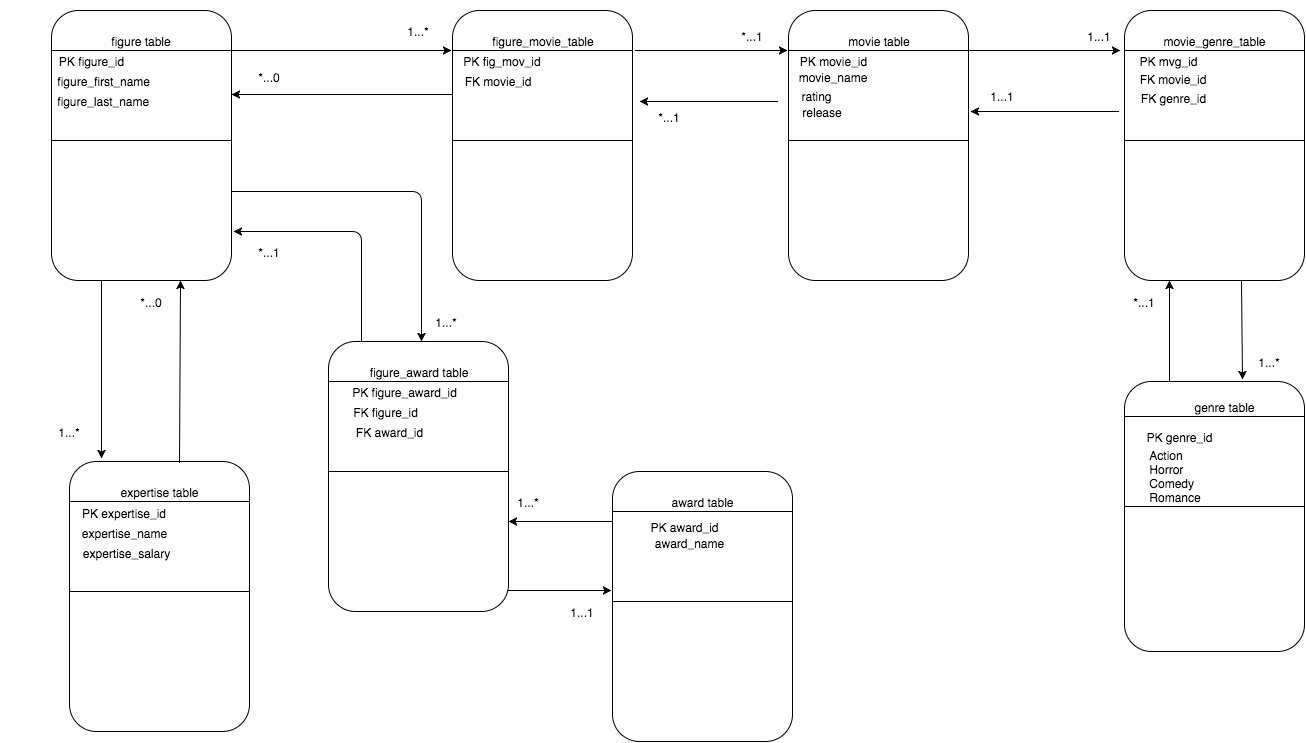

The diagram above was exported from draw.io. Its source (the exported page's mxGraphModel, read from the mxfile embedded in the PNG):
<mxGraphModel dx="2497" dy="943" grid="1" gridSize="10" guides="1" tooltips="1" connect="1" arrows="1" fold="1" page="1" pageScale="1" pageWidth="850" pageHeight="1100" background="#ffffff" math="0" shadow="0">
  <root>
    <mxCell id="0" />
    <mxCell id="1" parent="0" />
    <mxCell id="4" value="" style="group" vertex="1" connectable="0" parent="1">
      <mxGeometry x="160" y="90" width="293" height="590" as="geometry" />
    </mxCell>
    <mxCell id="2" value="" style="rounded=1;whiteSpace=wrap;html=1;" vertex="1" parent="4">
      <mxGeometry x="-130" y="9" width="180" height="270" as="geometry" />
    </mxCell>
    <mxCell id="3" value="figure table" style="text;html=1;strokeColor=none;fillColor=none;align=center;verticalAlign=middle;whiteSpace=wrap;" vertex="1" parent="4">
      <mxGeometry x="-110" y="29" width="140" height="20" as="geometry" />
    </mxCell>
    <mxCell id="5" value="" style="whiteSpace=wrap;html=1;" vertex="1" parent="4">
      <mxGeometry x="-130" y="49" width="180" height="90" as="geometry" />
    </mxCell>
    <mxCell id="53" value="" style="rounded=1;whiteSpace=wrap;html=1;" vertex="1" parent="4">
      <mxGeometry x="147" y="340" width="180" height="270" as="geometry" />
    </mxCell>
    <mxCell id="54" value="figure_award table" style="text;html=1;strokeColor=none;fillColor=none;align=center;verticalAlign=middle;whiteSpace=wrap;" vertex="1" parent="4">
      <mxGeometry x="167" y="360" width="140" height="20" as="geometry" />
    </mxCell>
    <mxCell id="55" value="" style="whiteSpace=wrap;html=1;" vertex="1" parent="4">
      <mxGeometry x="147" y="380" width="180" height="90" as="geometry" />
    </mxCell>
    <mxCell id="56" style="edgeStyle=orthogonalEdgeStyle;rounded=0;html=1;exitX=0.5;exitY=1;entryX=0.5;entryY=1;jettySize=auto;orthogonalLoop=1;" edge="1" parent="4">
      <mxGeometry relative="1" as="geometry">
        <mxPoint x="191" y="400" as="sourcePoint" />
        <mxPoint x="191" y="400" as="targetPoint" />
      </mxGeometry>
    </mxCell>
    <mxCell id="57" value="PK figure_award_id" style="text;html=1;strokeColor=none;fillColor=none;align=center;verticalAlign=middle;whiteSpace=wrap;" vertex="1" parent="4">
      <mxGeometry x="153" y="380" width="140" height="20" as="geometry" />
    </mxCell>
    <mxCell id="72" value="" style="endArrow=classic;html=1;" edge="1" parent="4">
      <mxGeometry width="50" height="50" relative="1" as="geometry">
        <mxPoint x="50" y="49" as="sourcePoint" />
        <mxPoint x="270" y="49" as="targetPoint" />
      </mxGeometry>
    </mxCell>
    <mxCell id="74" value="*...0" style="text;html=1;strokeColor=none;fillColor=none;align=center;verticalAlign=middle;whiteSpace=wrap;" vertex="1" parent="4">
      <mxGeometry x="68" y="65" width="40" height="20" as="geometry" />
    </mxCell>
    <mxCell id="75" value="" style="endArrow=classic;html=1;exitX=0.015;exitY=0.671;exitPerimeter=0;" edge="1" parent="4">
      <mxGeometry width="50" height="50" relative="1" as="geometry">
        <mxPoint x="274" y="93" as="sourcePoint" />
        <mxPoint x="50" y="93" as="targetPoint" />
      </mxGeometry>
    </mxCell>
    <mxCell id="58" value="&lt;div style=&quot;text-align: left&quot;&gt;FK figure_id&lt;/div&gt;" style="text;html=1;strokeColor=none;fillColor=none;align=center;verticalAlign=middle;whiteSpace=wrap;" vertex="1" parent="4">
      <mxGeometry x="114" y="400" width="180" height="20" as="geometry" />
    </mxCell>
    <mxCell id="59" value="FK award_id" style="text;html=1;strokeColor=none;fillColor=none;align=center;verticalAlign=middle;whiteSpace=wrap;" vertex="1" parent="4">
      <mxGeometry x="137" y="420" width="140" height="20" as="geometry" />
    </mxCell>
    <mxCell id="68" value="1...*" style="text;html=1;strokeColor=none;fillColor=none;align=center;verticalAlign=middle;whiteSpace=wrap;" vertex="1" parent="4">
      <mxGeometry x="217" y="19" width="40" height="20" as="geometry" />
    </mxCell>
    <mxCell id="93" value="" style="edgeStyle=segmentEdgeStyle;endArrow=classic;html=1;" edge="1" parent="4">
      <mxGeometry width="50" height="50" relative="1" as="geometry">
        <mxPoint x="180" y="340" as="sourcePoint" />
        <mxPoint x="52" y="230" as="targetPoint" />
        <Array as="points">
          <mxPoint x="180" y="230" />
        </Array>
      </mxGeometry>
    </mxCell>
    <mxCell id="94" value="" style="edgeStyle=segmentEdgeStyle;endArrow=classic;html=1;" edge="1" parent="4">
      <mxGeometry x="68" y="210" width="50" height="50" as="geometry">
        <mxPoint x="50" y="190" as="sourcePoint" />
        <mxPoint x="240" y="340" as="targetPoint" />
        <Array as="points">
          <mxPoint x="240" y="190" />
        </Array>
      </mxGeometry>
    </mxCell>
    <mxCell id="95" value="1...*" style="text;html=1;strokeColor=none;fillColor=none;align=center;verticalAlign=middle;whiteSpace=wrap;" vertex="1" parent="4">
      <mxGeometry x="245" y="310" width="40" height="20" as="geometry" />
    </mxCell>
    <mxCell id="97" value="*...1" style="text;html=1;strokeColor=none;fillColor=none;align=center;verticalAlign=middle;whiteSpace=wrap;" vertex="1" parent="4">
      <mxGeometry x="68" y="240" width="40" height="20" as="geometry" />
    </mxCell>
    <mxCell id="8" value="&lt;div style=&quot;text-align: center&quot;&gt;&amp;nbsp;figure_first_name&lt;/div&gt;" style="text;html=1;strokeColor=none;fillColor=none;align=center;verticalAlign=middle;whiteSpace=wrap;" vertex="1" parent="1">
      <mxGeometry x="-10" y="159" width="180" height="20" as="geometry" />
    </mxCell>
    <mxCell id="15" value="&lt;div style=&quot;text-align: center&quot;&gt;&amp;nbsp;figure_last_name&lt;/div&gt;" style="text;html=1;strokeColor=none;fillColor=none;align=center;verticalAlign=middle;whiteSpace=wrap;" vertex="1" parent="1">
      <mxGeometry x="-10" y="179" width="180" height="20" as="geometry" />
    </mxCell>
    <mxCell id="31" value="" style="group" vertex="1" connectable="0" parent="1">
      <mxGeometry x="48" y="550" width="180" height="270" as="geometry" />
    </mxCell>
    <mxCell id="18" value="" style="rounded=1;whiteSpace=wrap;html=1;" vertex="1" parent="31">
      <mxGeometry width="180" height="270" as="geometry" />
    </mxCell>
    <mxCell id="19" value="expertise table" style="text;html=1;strokeColor=none;fillColor=none;align=center;verticalAlign=middle;whiteSpace=wrap;" vertex="1" parent="31">
      <mxGeometry x="20" y="20" width="140" height="20" as="geometry" />
    </mxCell>
    <mxCell id="20" value="" style="whiteSpace=wrap;html=1;" vertex="1" parent="31">
      <mxGeometry y="40" width="180" height="90" as="geometry" />
    </mxCell>
    <mxCell id="28" value="&lt;div style=&quot;text-align: left&quot;&gt;PK expertise_id&lt;/div&gt;" style="text;html=1;strokeColor=none;fillColor=none;align=center;verticalAlign=middle;whiteSpace=wrap;" vertex="1" parent="31">
      <mxGeometry x="-35" y="41" width="180" height="20" as="geometry" />
    </mxCell>
    <mxCell id="7" value="&lt;div style=&quot;text-align: left&quot;&gt;PK figure_id&lt;/div&gt;" style="text;html=1;strokeColor=none;fillColor=none;align=center;verticalAlign=middle;whiteSpace=wrap;" vertex="1" parent="1">
      <mxGeometry x="-20" y="139" width="180" height="20" as="geometry" />
    </mxCell>
    <mxCell id="47" value="" style="rounded=1;whiteSpace=wrap;html=1;" vertex="1" parent="1">
      <mxGeometry x="591" y="560" width="180" height="270" as="geometry" />
    </mxCell>
    <mxCell id="48" value="award table" style="text;html=1;strokeColor=none;fillColor=none;align=center;verticalAlign=middle;whiteSpace=wrap;" vertex="1" parent="1">
      <mxGeometry x="611" y="580" width="140" height="20" as="geometry" />
    </mxCell>
    <mxCell id="49" value="" style="whiteSpace=wrap;html=1;" vertex="1" parent="1">
      <mxGeometry x="591" y="600" width="180" height="90" as="geometry" />
    </mxCell>
    <mxCell id="50" style="edgeStyle=orthogonalEdgeStyle;rounded=0;html=1;exitX=0.5;exitY=1;entryX=0.5;entryY=1;jettySize=auto;orthogonalLoop=1;" edge="1" parent="1">
      <mxGeometry relative="1" as="geometry">
        <mxPoint x="635" y="620" as="sourcePoint" />
        <mxPoint x="635" y="620" as="targetPoint" />
      </mxGeometry>
    </mxCell>
    <mxCell id="51" value="PK award_id" style="text;html=1;strokeColor=none;fillColor=none;align=center;verticalAlign=middle;whiteSpace=wrap;" vertex="1" parent="1">
      <mxGeometry x="593" y="605" width="140" height="20" as="geometry" />
    </mxCell>
    <mxCell id="60" value="award_name" style="text;html=1;strokeColor=none;fillColor=none;align=center;verticalAlign=middle;whiteSpace=wrap;" vertex="1" parent="1">
      <mxGeometry x="597" y="621" width="140" height="20" as="geometry" />
    </mxCell>
    <mxCell id="63" value="&lt;div style=&quot;text-align: left&quot;&gt;expertise_name&lt;/div&gt;" style="text;html=1;strokeColor=none;fillColor=none;align=center;verticalAlign=middle;whiteSpace=wrap;" vertex="1" parent="1">
      <mxGeometry x="13" y="611" width="180" height="20" as="geometry" />
    </mxCell>
    <mxCell id="64" value="&lt;div style=&quot;text-align: left&quot;&gt;expertise_salary&lt;/div&gt;" style="text;html=1;strokeColor=none;fillColor=none;align=center;verticalAlign=middle;whiteSpace=wrap;" vertex="1" parent="1">
      <mxGeometry x="14" y="631" width="180" height="20" as="geometry" />
    </mxCell>
    <mxCell id="67" value="1...*" style="text;html=1;strokeColor=none;fillColor=none;align=center;verticalAlign=middle;whiteSpace=wrap;" vertex="1" parent="1">
      <mxGeometry x="28" y="510" width="40" height="20" as="geometry" />
    </mxCell>
    <mxCell id="39" value="" style="rounded=1;whiteSpace=wrap;html=1;" vertex="1" parent="1">
      <mxGeometry x="431" y="99" width="180" height="270" as="geometry" />
    </mxCell>
    <mxCell id="40" value="figure_movie_table" style="text;html=1;strokeColor=none;fillColor=none;align=center;verticalAlign=middle;whiteSpace=wrap;" vertex="1" parent="1">
      <mxGeometry x="451" y="119" width="140" height="20" as="geometry" />
    </mxCell>
    <mxCell id="41" value="" style="whiteSpace=wrap;html=1;" vertex="1" parent="1">
      <mxGeometry x="431" y="139" width="180" height="90" as="geometry" />
    </mxCell>
    <mxCell id="12" value="" style="rounded=1;whiteSpace=wrap;html=1;" vertex="1" parent="1">
      <mxGeometry x="767" y="99" width="180" height="270" as="geometry" />
    </mxCell>
    <mxCell id="13" value="movie table" style="text;html=1;strokeColor=none;fillColor=none;align=center;verticalAlign=middle;whiteSpace=wrap;" vertex="1" parent="1">
      <mxGeometry x="787" y="119" width="140" height="20" as="geometry" />
    </mxCell>
    <mxCell id="14" value="" style="whiteSpace=wrap;html=1;" vertex="1" parent="1">
      <mxGeometry x="767" y="139" width="180" height="90" as="geometry" />
    </mxCell>
    <mxCell id="24" value="" style="rounded=1;whiteSpace=wrap;html=1;" vertex="1" parent="1">
      <mxGeometry x="1103" y="470" width="180" height="270" as="geometry" />
    </mxCell>
    <mxCell id="25" value="genre table" style="text;html=1;strokeColor=none;fillColor=none;align=center;verticalAlign=middle;whiteSpace=wrap;" vertex="1" parent="1">
      <mxGeometry x="1133" y="485" width="140" height="20" as="geometry" />
    </mxCell>
    <mxCell id="26" value="" style="whiteSpace=wrap;html=1;" vertex="1" parent="1">
      <mxGeometry x="1103" y="505" width="180" height="90" as="geometry" />
    </mxCell>
    <mxCell id="29" value="&lt;div style=&quot;text-align: left&quot;&gt;PK genre_id&lt;/div&gt;" style="text;html=1;strokeColor=none;fillColor=none;align=center;verticalAlign=middle;whiteSpace=wrap;" vertex="1" parent="1">
      <mxGeometry x="1068" y="515" width="180" height="20" as="geometry" />
    </mxCell>
    <mxCell id="30" value="&lt;div style=&quot;text-align: left&quot;&gt;Action&lt;/div&gt;&lt;div style=&quot;text-align: left&quot;&gt;Horror&lt;/div&gt;&lt;div style=&quot;text-align: left&quot;&gt;Comedy&lt;/div&gt;&lt;div style=&quot;text-align: left&quot;&gt;Romance&lt;/div&gt;" style="text;html=1;strokeColor=none;fillColor=none;align=center;verticalAlign=middle;whiteSpace=wrap;" vertex="1" parent="1">
      <mxGeometry x="1063" y="553" width="180" height="20" as="geometry" />
    </mxCell>
    <mxCell id="33" value="" style="rounded=1;whiteSpace=wrap;html=1;" vertex="1" parent="1">
      <mxGeometry x="1103" y="99" width="180" height="270" as="geometry" />
    </mxCell>
    <mxCell id="34" value="movie_genre_table" style="text;html=1;strokeColor=none;fillColor=none;align=center;verticalAlign=middle;whiteSpace=wrap;" vertex="1" parent="1">
      <mxGeometry x="1123" y="119" width="140" height="20" as="geometry" />
    </mxCell>
    <mxCell id="35" value="" style="whiteSpace=wrap;html=1;" vertex="1" parent="1">
      <mxGeometry x="1103" y="139" width="180" height="90" as="geometry" />
    </mxCell>
    <mxCell id="36" value="&lt;div style=&quot;text-align: left&quot;&gt;PK mvg_id&lt;/div&gt;" style="text;html=1;strokeColor=none;fillColor=none;align=center;verticalAlign=middle;whiteSpace=wrap;" vertex="1" parent="1">
      <mxGeometry x="1057" y="139" width="180" height="20" as="geometry" />
    </mxCell>
    <mxCell id="37" value="&lt;div style=&quot;text-align: left&quot;&gt;FK movie_id&lt;/div&gt;" style="text;html=1;strokeColor=none;fillColor=none;align=center;verticalAlign=middle;whiteSpace=wrap;" vertex="1" parent="1">
      <mxGeometry x="1061" y="157" width="180" height="20" as="geometry" />
    </mxCell>
    <mxCell id="38" value="&lt;div style=&quot;text-align: left&quot;&gt;FK genre_id&lt;/div&gt;" style="text;html=1;strokeColor=none;fillColor=none;align=center;verticalAlign=middle;whiteSpace=wrap;" vertex="1" parent="1">
      <mxGeometry x="1062" y="176" width="180" height="20" as="geometry" />
    </mxCell>
    <mxCell id="43" style="edgeStyle=orthogonalEdgeStyle;rounded=0;html=1;exitX=0.5;exitY=1;entryX=0.5;entryY=1;jettySize=auto;orthogonalLoop=1;" edge="1" parent="1" source="9" target="9">
      <mxGeometry relative="1" as="geometry" />
    </mxCell>
    <mxCell id="45" value="&lt;div style=&quot;text-align: left&quot;&gt;movie_name&lt;/div&gt;" style="text;html=1;strokeColor=none;fillColor=none;align=center;verticalAlign=middle;whiteSpace=wrap;" vertex="1" parent="1">
      <mxGeometry x="721" y="155" width="180" height="20" as="geometry" />
    </mxCell>
    <mxCell id="46" value="&lt;div style=&quot;text-align: left&quot;&gt;rating&lt;/div&gt;" style="text;html=1;strokeColor=none;fillColor=none;align=center;verticalAlign=middle;whiteSpace=wrap;" vertex="1" parent="1">
      <mxGeometry x="705" y="174" width="180" height="20" as="geometry" />
    </mxCell>
    <mxCell id="52" value="&lt;div style=&quot;text-align: left&quot;&gt;release&lt;/div&gt;" style="text;html=1;strokeColor=none;fillColor=none;align=center;verticalAlign=middle;whiteSpace=wrap;" vertex="1" parent="1">
      <mxGeometry x="711" y="190" width="180" height="20" as="geometry" />
    </mxCell>
    <mxCell id="42" value="&lt;div style=&quot;text-align: left&quot;&gt;PK fig_mov_id&lt;/div&gt;" style="text;html=1;strokeColor=none;fillColor=none;align=center;verticalAlign=middle;whiteSpace=wrap;" vertex="1" parent="1">
      <mxGeometry x="391" y="139" width="180" height="20" as="geometry" />
    </mxCell>
    <mxCell id="44" value="&lt;div style=&quot;text-align: left&quot;&gt;FK movie_id&lt;/div&gt;" style="text;html=1;strokeColor=none;fillColor=none;align=center;verticalAlign=middle;whiteSpace=wrap;" vertex="1" parent="1">
      <mxGeometry x="386" y="159" width="180" height="20" as="geometry" />
    </mxCell>
    <mxCell id="9" value="&lt;div style=&quot;text-align: left&quot;&gt;PK movie_id&lt;/div&gt;" style="text;html=1;strokeColor=none;fillColor=none;align=center;verticalAlign=middle;whiteSpace=wrap;" vertex="1" parent="1">
      <mxGeometry x="721" y="139" width="180" height="20" as="geometry" />
    </mxCell>
    <mxCell id="76" value="" style="endArrow=classic;html=1;" edge="1" parent="1">
      <mxGeometry width="50" height="50" relative="1" as="geometry">
        <mxPoint x="80" y="370" as="sourcePoint" />
        <mxPoint x="80" y="547" as="targetPoint" />
      </mxGeometry>
    </mxCell>
    <mxCell id="77" value="" style="endArrow=classic;html=1;exitX=0.61;exitY=0.005;exitPerimeter=0;" edge="1" parent="1" source="18">
      <mxGeometry width="50" height="50" relative="1" as="geometry">
        <mxPoint x="159" y="539" as="sourcePoint" />
        <mxPoint x="159" y="369" as="targetPoint" />
      </mxGeometry>
    </mxCell>
    <mxCell id="78" value="*...0" style="text;html=1;strokeColor=none;fillColor=none;align=center;verticalAlign=middle;whiteSpace=wrap;" vertex="1" parent="1">
      <mxGeometry x="110" y="380" width="40" height="20" as="geometry" />
    </mxCell>
    <mxCell id="82" value="" style="endArrow=classic;html=1;" edge="1" parent="1">
      <mxGeometry width="50" height="50" relative="1" as="geometry">
        <mxPoint x="487" y="679" as="sourcePoint" />
        <mxPoint x="590" y="679" as="targetPoint" />
      </mxGeometry>
    </mxCell>
    <mxCell id="84" value="1...1" style="text;html=1;strokeColor=none;fillColor=none;align=center;verticalAlign=middle;whiteSpace=wrap;" vertex="1" parent="1">
      <mxGeometry x="540" y="690" width="40" height="20" as="geometry" />
    </mxCell>
    <mxCell id="85" value="" style="endArrow=classic;html=1;" edge="1" parent="1">
      <mxGeometry width="50" height="50" relative="1" as="geometry">
        <mxPoint x="590" y="610" as="sourcePoint" />
        <mxPoint x="487" y="610" as="targetPoint" />
      </mxGeometry>
    </mxCell>
    <mxCell id="87" value="1...*" style="text;html=1;strokeColor=none;fillColor=none;align=center;verticalAlign=middle;whiteSpace=wrap;" vertex="1" parent="1">
      <mxGeometry x="487" y="580" width="40" height="20" as="geometry" />
    </mxCell>
    <mxCell id="98" value="" style="endArrow=classic;html=1;" edge="1" parent="1">
      <mxGeometry width="50" height="50" relative="1" as="geometry">
        <mxPoint x="614" y="139" as="sourcePoint" />
        <mxPoint x="766" y="139" as="targetPoint" />
      </mxGeometry>
    </mxCell>
    <mxCell id="99" value="" style="endArrow=classic;html=1;entryX=1.041;entryY=0.565;entryPerimeter=0;exitX=0.25;exitY=0;" edge="1" parent="1" source="52" target="41">
      <mxGeometry width="50" height="50" relative="1" as="geometry">
        <mxPoint x="681" y="280" as="sourcePoint" />
        <mxPoint x="731" y="230" as="targetPoint" />
      </mxGeometry>
    </mxCell>
    <mxCell id="100" value="*...1" style="text;html=1;strokeColor=none;fillColor=none;align=center;verticalAlign=middle;whiteSpace=wrap;" vertex="1" parent="1">
      <mxGeometry x="628" y="195" width="40" height="20" as="geometry" />
    </mxCell>
    <mxCell id="101" value="*...1" style="text;html=1;strokeColor=none;fillColor=none;align=center;verticalAlign=middle;whiteSpace=wrap;" vertex="1" parent="1">
      <mxGeometry x="711" y="114" width="40" height="20" as="geometry" />
    </mxCell>
    <mxCell id="102" value="" style="endArrow=classic;html=1;" edge="1" parent="1">
      <mxGeometry x="947" y="139" width="50" height="50" as="geometry">
        <mxPoint x="947" y="139" as="sourcePoint" />
        <mxPoint x="1099" y="139" as="targetPoint" />
      </mxGeometry>
    </mxCell>
    <mxCell id="103" value="" style="endArrow=classic;html=1;exitX=0.25;exitY=0;entryX=0.25;entryY=1;" edge="1" parent="1" source="24" target="33">
      <mxGeometry width="50" height="50" relative="1" as="geometry">
        <mxPoint x="700" y="100" as="sourcePoint" />
        <mxPoint x="750" y="50" as="targetPoint" />
        <Array as="points" />
      </mxGeometry>
    </mxCell>
    <mxCell id="105" value="" style="endArrow=classic;html=1;entryX=0.658;entryY=-0.008;entryPerimeter=0;" edge="1" parent="1" target="24">
      <mxGeometry width="50" height="50" relative="1" as="geometry">
        <mxPoint x="1220" y="370" as="sourcePoint" />
        <mxPoint x="1253" y="395" as="targetPoint" />
      </mxGeometry>
    </mxCell>
    <mxCell id="106" value="*...1" style="text;html=1;strokeColor=none;fillColor=none;align=center;verticalAlign=middle;whiteSpace=wrap;" vertex="1" parent="1">
      <mxGeometry x="1103" y="380" width="40" height="20" as="geometry" />
    </mxCell>
    <mxCell id="107" value="1...*" style="text;html=1;strokeColor=none;fillColor=none;align=center;verticalAlign=middle;whiteSpace=wrap;" vertex="1" parent="1">
      <mxGeometry x="1228" y="440" width="40" height="20" as="geometry" />
    </mxCell>
    <mxCell id="108" value="1...1" style="text;html=1;strokeColor=none;fillColor=none;align=center;verticalAlign=middle;whiteSpace=wrap;" vertex="1" parent="1">
      <mxGeometry x="1057" y="114" width="40" height="20" as="geometry" />
    </mxCell>
    <mxCell id="109" value="" style="endArrow=classic;html=1;entryX=1.011;entryY=0.677;entryPerimeter=0;exitX=0.25;exitY=0;" edge="1" parent="1" target="14">
      <mxGeometry x="959" y="200" width="50" height="50" as="geometry">
        <mxPoint x="1097" y="200" as="sourcePoint" />
        <mxPoint x="959" y="200" as="targetPoint" />
      </mxGeometry>
    </mxCell>
    <mxCell id="110" value="1...1" style="text;html=1;strokeColor=none;fillColor=none;align=center;verticalAlign=middle;whiteSpace=wrap;" vertex="1" parent="1">
      <mxGeometry x="960" y="174" width="40" height="20" as="geometry" />
    </mxCell>
  </root>
</mxGraphModel>